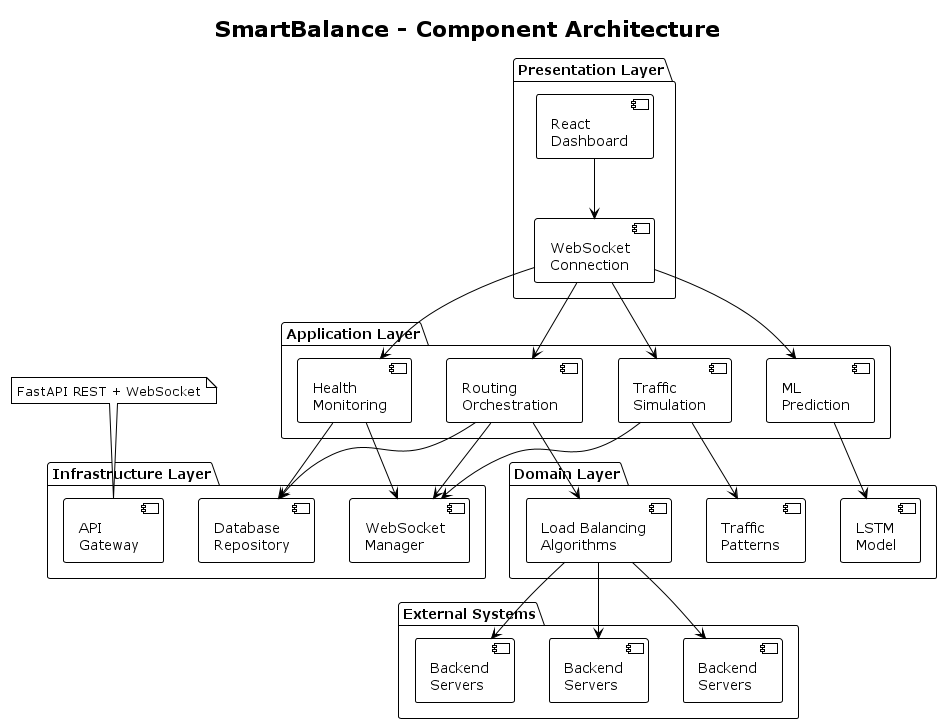

The diagram above was rendered by PlantUML. Its source (embedded in the PNG):
@startuml SmartBalance_Component_Diagram
!theme plain

title SmartBalance - Component Architecture

package "Presentation Layer" {
  [React\nDashboard] as UI
  [WebSocket\nConnection] as WSConn
}

package "Application Layer" {
  [Routing\nOrchestration] as App1
  [Traffic\nSimulation] as App2
  [Health\nMonitoring] as App3
  [ML\nPrediction] as App4
}

package "Domain Layer" {
  [Load Balancing\nAlgorithms] as Domain1
  [LSTM\nModel] as Domain2
  [Traffic\nPatterns] as Domain3
}

package "Infrastructure Layer" {
  [WebSocket\nManager] as Infra1
  [Database\nRepository] as Infra2
  [API\nGateway] as Infra3
}

package "External Systems" {
  [Backend\nServers] as Backend1
  [Backend\nServers] as Backend2
  [Backend\nServers] as Backend3
}

' Connections
UI --> WSConn
WSConn --> App1
WSConn --> App2
WSConn --> App3
WSConn --> App4

App1 --> Domain1
App4 --> Domain2
App2 --> Domain3

App1 --> Infra1
App2 --> Infra1
App3 --> Infra1

App1 --> Infra2
App3 --> Infra2

Domain1 --> Backend1
Domain1 --> Backend2
Domain1 --> Backend3

note "FastAPI REST + WebSocket" as N1
N1 .. Infra3

@enduml